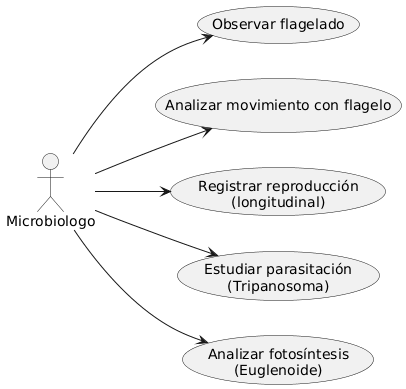

The diagram above was rendered by PlantUML. Its source (embedded in the PNG):
@startuml
left to right direction

actor Microbiologo

usecase "Observar flagelado" as UC1
usecase "Analizar movimiento con flagelo" as UC2
usecase "Registrar reproducción\n(longitudinal)" as UC3
usecase "Estudiar parasitación\n(Tripanosoma)" as UC4
usecase "Analizar fotosíntesis\n(Euglenoide)" as UC5

Microbiologo --> UC1
Microbiologo --> UC2
Microbiologo --> UC3
Microbiologo --> UC4
Microbiologo --> UC5
@enduml